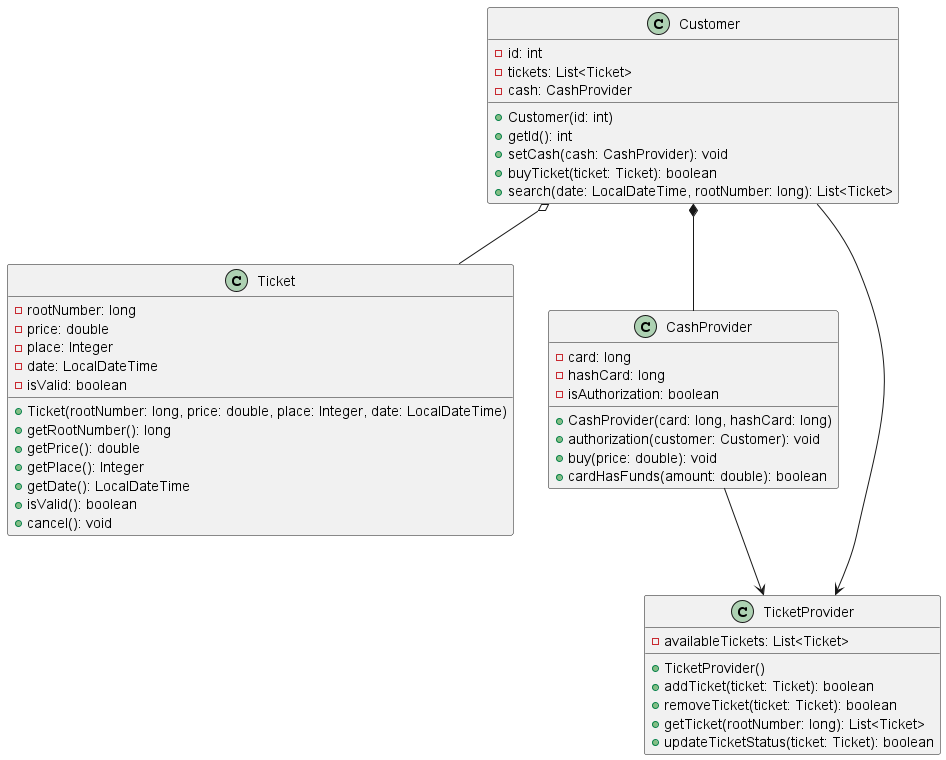

The diagram above was rendered by PlantUML. Its source (embedded in the PNG):
@startuml

class Ticket {
    - rootNumber: long
    - price: double
    - place: Integer
    - date: LocalDateTime
    - isValid: boolean
    + Ticket(rootNumber: long, price: double, place: Integer, date: LocalDateTime)
    + getRootNumber(): long
    + getPrice(): double
    + getPlace(): Integer
    + getDate(): LocalDateTime
    + isValid(): boolean
    + cancel(): void
}

class CashProvider {
    - card: long
    - hashCard: long
    - isAuthorization: boolean
    + CashProvider(card: long, hashCard: long)
    + authorization(customer: Customer): void
    + buy(price: double): void
    + cardHasFunds(amount: double): boolean
}

class Customer {
    - id: int
    - tickets: List<Ticket>
    - cash: CashProvider
    + Customer(id: int)
    + getId(): int
    + setCash(cash: CashProvider): void
    + buyTicket(ticket: Ticket): boolean
    + search(date: LocalDateTime, rootNumber: long): List<Ticket>
}

class TicketProvider {
    - availableTickets: List<Ticket>
    + TicketProvider()
    + addTicket(ticket: Ticket): boolean
    + removeTicket(ticket: Ticket): boolean
    + getTicket(rootNumber: long): List<Ticket>
    + updateTicketStatus(ticket: Ticket): boolean
}

    Customer o-- Ticket
        Customer *-- CashProvider
        Customer --> TicketProvider
        CashProvider --> TicketProvider

@enduml